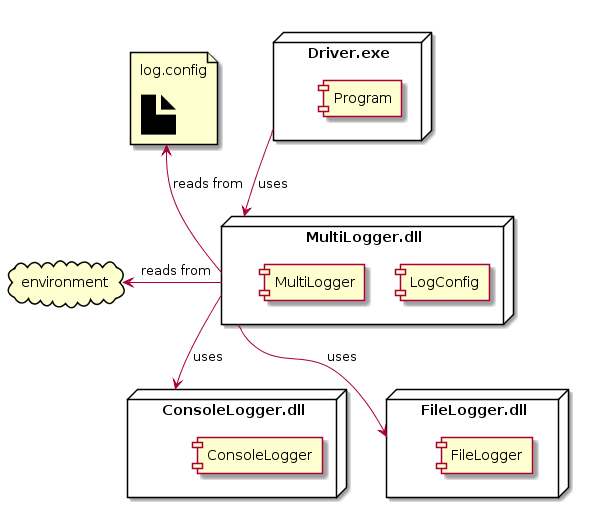

The diagram above was rendered by PlantUML. Its source (embedded in the PNG):
@startuml
node "Driver.exe" {
    [Program]
} 
node "ConsoleLogger.dll" {
    [ConsoleLogger]
}
node "MultiLogger.dll" {
    [LogConfig]
    [MultiLogger]
} 
node "FileLogger.dll" {
    [FileLogger]
} 
cloud environment

file bar [
        log.config
 
        <size:60><&file></size>
    ]

Driver.exe --> MultiLogger.dll : uses
MultiLogger.dll --> ConsoleLogger.dll :uses
MultiLogger.dll --> FileLogger.dll :uses
MultiLogger.dll -left-> environment : reads from
bar <-- MultiLogger.dll : reads from
@enduml